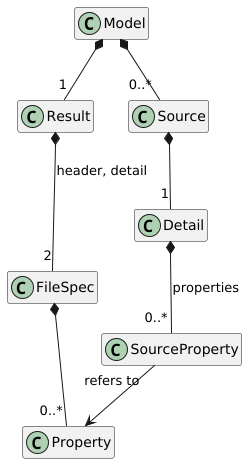

The diagram above was rendered by PlantUML. Its source (embedded in the PNG):
@startuml
skinparam classAttributeIconSize 0
hide empty members

class Model
class Result
class FileSpec
class Property
class Source
class SourceProperty
class Detail

Model *-- "1" Result
Model *-- "0..*" Source

Result *-- "2" FileSpec : "header, detail"

FileSpec *-- "0..*" Property

Source *-- "1" Detail

Detail *-- "0..*" SourceProperty : "properties"

SourceProperty "refers to" --> Property

@enduml